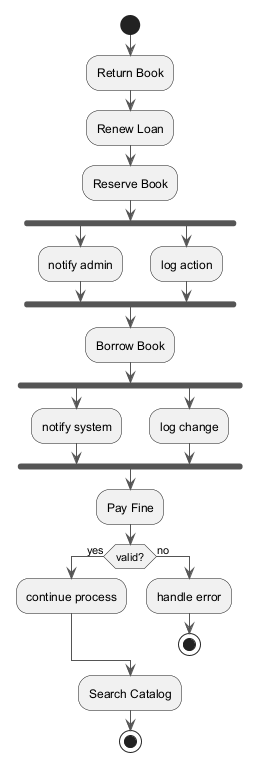

The diagram above was rendered by PlantUML. Its source (embedded in the PNG):
@startuml
skinparam backgroundColor #FFFFFF
skinparam classBackgroundColor #E8F4FA
skinparam classBorderColor #2C7DA0
skinparam ArrowColor #555555
start
:Return Book;
:Renew Loan;
:Reserve Book;
fork
:notify admin;
fork again
:log action;
end fork
:Borrow Book;
fork
:notify system;
fork again
:log change;
end fork
:Pay Fine;
if (valid?) then (yes)
:continue process;
else (no)
:handle error;
stop
endif
:Search Catalog;
stop
@enduml